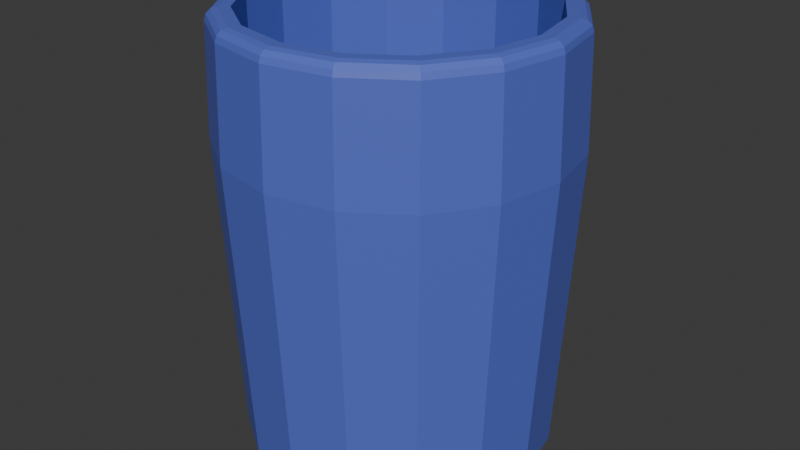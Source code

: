 # Source: blue-cup.blend  (saved by Blender 5.0.119; exported with 4.5.12 LTS)
import bpy
from mathutils import Matrix  # noqa: F401  (used for matrix-valued properties, if any)

bpy.ops.wm.read_factory_settings(use_empty=True)
scene = bpy.context.scene
scene.name = 'Scene'

# ---- collections
col_collection = bpy.data.collections.new('Collection'); scene.collection.children.link(col_collection)

# ---- materials (node trees are filled in below, after node groups)
mat_material_001 = bpy.data.materials.new('Material.001')

# ---- material node trees
mat_material_001.use_nodes = True; mat_material_001.node_tree.nodes.clear()
_N = mat_material_001.node_tree.nodes; _L = mat_material_001.node_tree.links
n0 = _N.new('ShaderNodeBsdfPrincipled'); n0.name = 'Principled BSDF'; n0.location = (-200, 100)
n0.inputs[0].default_value = (0.09728, 0.1426, 0.5915, 1.0)
n1 = _N.new('ShaderNodeOutputMaterial'); n1.name = 'Material Output'; n1.location = (200, 100)
_L.new(n0.outputs[0], n1.inputs[0])
n1.is_active_output = True

# ---- world
world_world = bpy.data.worlds.new('World'); scene.world = world_world
world_world.use_nodes = True; world_world.node_tree.nodes.clear()
_N = world_world.node_tree.nodes; _L = world_world.node_tree.links
n0 = _N.new('ShaderNodeOutputWorld'); n0.name = 'World Output'; n0.location = (200, 100)
n1 = _N.new('ShaderNodeBackground'); n1.name = 'Background'; n1.location = (-200, 100)
n1.inputs[0].default_value = (0.05088, 0.05088, 0.05088, 1.0)
_L.new(n1.outputs[0], n0.inputs[0])
n0.is_active_output = True
world_world.color = (0.05088, 0.05088, 0.05088)
world_world.sun_shadow_jitter_overblur = 0.0

# ---- meshes
me_cube_001 = bpy.data.meshes.new('Cube.001')
me_cube_001.from_pydata([(0.0, 0.1851, 0.0), (1.445e-10, 0.2043, 0.3702), (0.07084, 0.171, 0.0), (0.07817, 0.1887, 0.3702), (0.1309, 0.1309, 0.0), (0.1444, 0.1444, 0.3702), (0.171, 0.07084, 0.0), (0.1887, 0.07817, 0.3702), (0.1851, 0.0, 0.0), (0.2043, -9.636e-11, 0.3702), (0.171, -0.07084, 0.0), (0.1887, -0.07817, 0.3702), (0.1309, -0.1309, 0.0), (0.1444, -0.1444, 0.3702), (0.07084, -0.171, 0.0), (0.07817, -0.1887, 0.3702), (0.0, -0.1851, 0.0), (1.445e-10, -0.2043, 0.3702), (-0.07084, -0.171, 0.0), (-0.07817, -0.1887, 0.3702), (-0.1309, -0.1309, 0.0), (-0.1444, -0.1444, 0.3702), (-0.171, -0.07084, 0.0), (-0.1887, -0.07817, 0.3702), (-0.1851, 0.0, 0.0), (-0.2043, -9.636e-11, 0.3702), (-0.171, 0.07084, 0.0), (-0.1887, 0.07817, 0.3702), (-0.1309, 0.1309, 0.0), (-0.1444, 0.1444, 0.3702), (-0.07084, 0.171, 0.0), (-0.07817, 0.1887, 0.3702), (0.06592, 0.1592, 0.5132), (4.619e-09, 0.1723, 0.5132), (0.1218, 0.1218, 0.5132), (0.1592, 0.06592, 0.5132), (0.1723, -7.298e-11, 0.5132), (0.1592, -0.06592, 0.5132), (0.1218, -0.1218, 0.5132), (0.06592, -0.1592, 0.5132), (4.619e-09, -0.1723, 0.5132), (-0.06592, -0.1592, 0.5132), (-0.1218, -0.1218, 0.5132), (-0.1592, -0.06592, 0.5132), (-0.1723, -7.298e-11, 0.5132), (-0.1592, 0.06592, 0.5132), (-0.1218, 0.1218, 0.5132), (-0.06592, 0.1592, 0.5132), (0.06592, 0.1592, 0.05001), (2.544e-08, 0.1723, 0.05001), (0.1218, 0.1218, 0.05001), (0.1592, 0.06592, 0.05001), (0.1723, -7.298e-11, 0.05001), (0.1592, -0.06592, 0.05001), (0.1218, -0.1218, 0.05001), (0.06592, -0.1592, 0.05001), (2.544e-08, -0.1723, 0.05001), (-0.06592, -0.1592, 0.05001), (-0.1218, -0.1218, 0.05001), (-0.1592, -0.06592, 0.05001), (-0.1723, -7.298e-11, 0.05001), (-0.1592, 0.06592, 0.05001), (-0.1218, 0.1218, 0.05001), (-0.06592, 0.1592, 0.05001), (0.07113, 0.1717, 0.5132), (0.07656, 0.1848, 0.4997), (0.07378, 0.1781, 0.5114), (0.07577, 0.1829, 0.5064), (4.197e-09, 0.2001, 0.4997), (4.619e-09, 0.1859, 0.5132), (4.409e-09, 0.198, 0.5064), (4.569e-09, 0.1928, 0.5114), (0.1314, 0.1314, 0.5132), (0.1415, 0.1415, 0.4997), (0.1363, 0.1363, 0.5114), (0.14, 0.14, 0.5064), (0.1717, 0.07113, 0.5132), (0.1848, 0.07656, 0.4997), (0.1781, 0.07378, 0.5114), (0.1829, 0.07577, 0.5064), (0.1859, -7.298e-11, 0.5132), (0.2001, -7.519e-11, 0.4997), (0.1928, -8.731e-11, 0.5114), (0.198, -8.731e-11, 0.5064), (0.1717, -0.07113, 0.5132), (0.1848, -0.07656, 0.4997), (0.1781, -0.07378, 0.5114), (0.1829, -0.07577, 0.5064), (0.1314, -0.1314, 0.5132), (0.1415, -0.1415, 0.4997), (0.1363, -0.1363, 0.5114), (0.14, -0.14, 0.5064), (0.07113, -0.1717, 0.5132), (0.07656, -0.1848, 0.4997), (0.07378, -0.1781, 0.5114), (0.07577, -0.1829, 0.5064), (4.619e-09, -0.1859, 0.5132), (4.197e-09, -0.2001, 0.4997), (4.569e-09, -0.1928, 0.5114), (4.409e-09, -0.198, 0.5064), (-0.07113, -0.1717, 0.5132), (-0.07656, -0.1848, 0.4997), (-0.07378, -0.1781, 0.5114), (-0.07577, -0.1829, 0.5064), (-0.1314, -0.1314, 0.5132), (-0.1415, -0.1415, 0.4997), (-0.1363, -0.1363, 0.5114), (-0.14, -0.14, 0.5064), (-0.1717, -0.07113, 0.5132), (-0.1848, -0.07656, 0.4997), (-0.1781, -0.07378, 0.5114), (-0.1829, -0.07577, 0.5064), (-0.1859, -7.298e-11, 0.5132), (-0.2001, -7.519e-11, 0.4997), (-0.1928, -8.731e-11, 0.5114), (-0.198, -8.731e-11, 0.5064), (-0.1717, 0.07113, 0.5132), (-0.1848, 0.07656, 0.4997), (-0.1781, 0.07378, 0.5114), (-0.1829, 0.07577, 0.5064), (-0.1314, 0.1314, 0.5132), (-0.1415, 0.1415, 0.4997), (-0.1363, 0.1363, 0.5114), (-0.14, 0.14, 0.5064), (-0.07113, 0.1717, 0.5132), (-0.07656, 0.1848, 0.4997), (-0.07378, 0.1781, 0.5114), (-0.07577, 0.1829, 0.5064)], [], [(0, 1, 3, 2), (2, 3, 5, 4), (4, 5, 7, 6), (6, 7, 9, 8), (8, 9, 11, 10), (10, 11, 13, 12), (12, 13, 15, 14), (14, 15, 17, 16), (16, 17, 19, 18), (18, 19, 21, 20), (20, 21, 23, 22), (22, 23, 25, 24), (24, 25, 27, 26), (26, 27, 29, 28), (28, 29, 31, 30), (30, 31, 1, 0), (0, 2, 4, 6, 8, 10, 12, 14, 16, 18, 20, 22, 24, 26, 28, 30), (41, 40, 56, 57), (48, 49, 63, 62, 61, 60, 59, 58, 57, 56, 55, 54, 53, 52, 51, 50), (34, 32, 48, 50), (42, 41, 57, 58), (35, 34, 50, 51), (43, 42, 58, 59), (36, 35, 51, 52), (44, 43, 59, 60), (37, 36, 52, 53), (45, 44, 60, 61), (38, 37, 53, 54), (46, 45, 61, 62), (39, 38, 54, 55), (47, 46, 62, 63), (40, 39, 55, 56), (32, 33, 49, 48), (33, 47, 63, 49), (65, 68, 70, 67), (67, 70, 71, 66), (66, 71, 69, 64), (73, 65, 67, 75), (75, 67, 66, 74), (74, 66, 64, 72), (77, 73, 75, 79), (79, 75, 74, 78), (78, 74, 72, 76), (81, 77, 79, 83), (83, 79, 78, 82), (82, 78, 76, 80), (85, 81, 83, 87), (87, 83, 82, 86), (86, 82, 80, 84), (89, 85, 87, 91), (91, 87, 86, 90), (90, 86, 84, 88), (93, 89, 91, 95), (95, 91, 90, 94), (94, 90, 88, 92), (97, 93, 95, 99), (99, 95, 94, 98), (98, 94, 92, 96), (101, 97, 99, 103), (103, 99, 98, 102), (102, 98, 96, 100), (105, 101, 103, 107), (107, 103, 102, 106), (106, 102, 100, 104), (109, 105, 107, 111), (111, 107, 106, 110), (110, 106, 104, 108), (113, 109, 111, 115), (115, 111, 110, 114), (114, 110, 108, 112), (117, 113, 115, 119), (119, 115, 114, 118), (118, 114, 112, 116), (121, 117, 119, 123), (123, 119, 118, 122), (122, 118, 116, 120), (125, 121, 123, 127), (127, 123, 122, 126), (126, 122, 120, 124), (68, 125, 127, 70), (70, 127, 126, 71), (71, 126, 124, 69), (33, 32, 64, 69), (5, 3, 65, 73), (3, 1, 68, 65), (32, 34, 72, 64), (47, 33, 69, 124), (1, 31, 125, 68), (7, 5, 73, 77), (34, 35, 76, 72), (9, 7, 77, 81), (35, 36, 80, 76), (11, 9, 81, 85), (36, 37, 84, 80), (13, 11, 85, 89), (37, 38, 88, 84), (15, 13, 89, 93), (38, 39, 92, 88), (17, 15, 93, 97), (39, 40, 96, 92), (19, 17, 97, 101), (40, 41, 100, 96), (21, 19, 101, 105), (41, 42, 104, 100), (23, 21, 105, 109), (42, 43, 108, 104), (25, 23, 109, 113), (43, 44, 112, 108), (27, 25, 113, 117), (44, 45, 116, 112), (29, 27, 117, 121), (45, 46, 120, 116), (31, 29, 121, 125), (46, 47, 124, 120)])
_uv = me_cube_001.uv_layers.new(name='UVMap')
_uv.uv.foreach_set('vector', [1.0, 0.5, 1.0, 1.0, 0.9375, 1.0, 0.9375, 0.5, 0.9375, 0.5, 0.9375, 1.0, 0.875, 1.0, 0.875, 0.5, 0.875, 0.5, 0.875, 1.0, 0.8125, 1.0, 0.8125, 0.5, 0.8125, 0.5, 0.8125, 1.0, 0.75, 1.0, 0.75, 0.5, 0.75, 0.5, 0.75, 1.0, 0.6875, 1.0, 0.6875, 0.5, 0.6875, 0.5, 0.6875, 1.0, 0.625, 1.0, 0.625, 0.5, 0.625, 0.5, 0.625, 1.0, 0.5625, 1.0, 0.5625, 0.5, 0.5625, 0.5, 0.5625, 1.0, 0.5, 1.0, 0.5, 0.5, 0.5, 0.5, 0.5, 1.0, 0.4375, 1.0, 0.4375, 0.5, 0.4375, 0.5, 0.4375, 1.0, 0.375, 1.0, 0.375, 0.5, 0.375, 0.5, 0.375, 1.0, 0.3125, 1.0, 0.3125, 0.5, 0.3125, 0.5, 0.3125, 1.0, 0.25, 1.0, 0.25, 0.5, 0.25, 0.5, 0.25, 1.0, 0.1875, 1.0, 0.1875, 0.5, 0.1875, 0.5, 0.1875, 1.0, 0.125, 1.0, 0.125, 0.5, 0.125, 0.5, 0.125, 1.0, 0.0625, 1.0, 0.0625, 0.5, 0.0625, 0.5, 0.0625, 1.0, 0.0, 1.0, 0.0, 0.5, 0.75, 0.49, 0.8418, 0.4717, 0.9197, 0.4197, 0.9717, 0.3418, 0.99, 0.25, 0.9717, 0.1582, 0.9197, 0.08029, 0.8418, 0.02827, 0.75, 0.01, 0.6582, 0.02827, 0.5803, 0.08029, 0.5283, 0.1582, 0.51, 0.25, 0.5283, 0.3418, 0.5803, 0.4197, 0.6582, 0.4717, 0.1707, 0.05865, 0.25, 0.04288, 0.25, 0.04288, 0.1707, 0.05865, 0.3293, 0.4413, 0.25, 0.4571, 0.1707, 0.4413, 0.1035, 0.3965, 0.05865, 0.3293, 0.04288, 0.25, 0.05865, 0.1707, 0.1035, 0.1035, 0.1707, 0.05865, 0.25, 0.04288, 0.3293, 0.05865, 0.3965, 0.1035, 0.4413, 0.1707, 0.4571, 0.25, 0.4413, 0.3293, 0.3965, 0.3965, 0.3965, 0.3965, 0.3293, 0.4413, 0.3293, 0.4413, 0.3965, 0.3965, 0.1035, 0.1035, 0.1707, 0.05865, 0.1707, 0.05865, 0.1035, 0.1035, 0.4413, 0.3293, 0.3965, 0.3965, 0.3965, 0.3965, 0.4413, 0.3293, 0.05865, 0.1707, 0.1035, 0.1035, 0.1035, 0.1035, 0.05865, 0.1707, 0.4571, 0.25, 0.4413, 0.3293, 0.4413, 0.3293, 0.4571, 0.25, 0.04288, 0.25, 0.05865, 0.1707, 0.05865, 0.1707, 0.04288, 0.25, 0.4413, 0.1707, 0.4571, 0.25, 0.4571, 0.25, 0.4413, 0.1707, 0.05865, 0.3293, 0.04288, 0.25, 0.04288, 0.25, 0.05865, 0.3293, 0.3965, 0.1035, 0.4413, 0.1707, 0.4413, 0.1707, 0.3965, 0.1035, 0.1035, 0.3965, 0.05865, 0.3293, 0.05865, 0.3293, 0.1035, 0.3965, 0.3293, 0.05865, 0.3965, 0.1035, 0.3965, 0.1035, 0.3293, 0.05865, 0.1707, 0.4413, 0.1035, 0.3965, 0.1035, 0.3965, 0.1707, 0.4413, 0.25, 0.04288, 0.3293, 0.05865, 0.3293, 0.05865, 0.25, 0.04288, 0.3293, 0.4413, 0.25, 0.4571, 0.25, 0.4571, 0.3293, 0.4413, 0.25, 0.4571, 0.1707, 0.4413, 0.1707, 0.4413, 0.25, 0.4571, 0.9375, 1.0, 1.0, 1.0, 0.9997, 1.0, 0.9375, 1.0, 0.3418, 0.4717, 0.25, 0.4899, 0.25, 0.4818, 0.3387, 0.4642, 0.3387, 0.4642, 0.25, 0.4818, 0.25, 0.4735, 0.3355, 0.4565, 0.875, 1.0, 0.9375, 1.0, 0.9375, 1.0, 0.875, 1.0, 0.4197, 0.4197, 0.3418, 0.4717, 0.3387, 0.4642, 0.4139, 0.4139, 0.4139, 0.4139, 0.3387, 0.4642, 0.3355, 0.4565, 0.408, 0.408, 0.8125, 1.0, 0.875, 1.0, 0.875, 1.0, 0.8125, 1.0, 0.4717, 0.3418, 0.4197, 0.4197, 0.4139, 0.4139, 0.4642, 0.3387, 0.4642, 0.3387, 0.4139, 0.4139, 0.408, 0.408, 0.4565, 0.3355, 0.75, 1.0, 0.8125, 1.0, 0.8125, 1.0, 0.75, 1.0, 0.4899, 0.25, 0.4717, 0.3418, 0.4642, 0.3387, 0.4818, 0.25, 0.4818, 0.25, 0.4642, 0.3387, 0.4565, 0.3355, 0.4735, 0.25, 0.6875, 1.0, 0.75, 1.0, 0.75, 1.0, 0.6875, 1.0, 0.4717, 0.1582, 0.4899, 0.25, 0.4818, 0.25, 0.4642, 0.1613, 0.4642, 0.1613, 0.4818, 0.25, 0.4735, 0.25, 0.4565, 0.1645, 0.625, 1.0, 0.6875, 1.0, 0.6875, 1.0, 0.625, 1.0, 0.4197, 0.08035, 0.4717, 0.1582, 0.4642, 0.1613, 0.4139, 0.08609, 0.4139, 0.08609, 0.4642, 0.1613, 0.4565, 0.1645, 0.408, 0.09198, 0.5625, 1.0, 0.625, 1.0, 0.625, 1.0, 0.5625, 1.0, 0.3418, 0.02834, 0.4197, 0.08035, 0.4139, 0.08609, 0.3387, 0.03584, 0.3387, 0.03584, 0.4139, 0.08609, 0.408, 0.09198, 0.3355, 0.04354, 0.5, 1.0, 0.5625, 1.0, 0.5625, 1.0, 0.5, 1.0, 0.25, 0.01007, 0.3418, 0.02834, 0.3387, 0.03584, 0.25, 0.0182, 0.25, 0.0182, 0.3387, 0.03584, 0.3355, 0.04354, 0.25, 0.02653, 0.4375, 1.0, 0.5, 1.0, 0.5, 1.0, 0.4375, 1.0, 0.1582, 0.02834, 0.25, 0.01007, 0.25, 0.0182, 0.1613, 0.03584, 0.1613, 0.03584, 0.25, 0.0182, 0.25, 0.02653, 0.1645, 0.04354, 0.375, 1.0, 0.4375, 1.0, 0.4375, 1.0, 0.375, 1.0, 0.08035, 0.08035, 0.1582, 0.02834, 0.1613, 0.03584, 0.08609, 0.08609, 0.08609, 0.08609, 0.1613, 0.03584, 0.1645, 0.04354, 0.09198, 0.09198, 0.3125, 1.0, 0.375, 1.0, 0.375, 1.0, 0.3125, 1.0, 0.02834, 0.1582, 0.08035, 0.08035, 0.08609, 0.08609, 0.03584, 0.1613, 0.03584, 0.1613, 0.08609, 0.08609, 0.09198, 0.09198, 0.04354, 0.1645, 0.25, 1.0, 0.3125, 1.0, 0.3125, 1.0, 0.25, 1.0, 0.01007, 0.25, 0.02834, 0.1582, 0.03584, 0.1613, 0.0182, 0.25, 0.0182, 0.25, 0.03584, 0.1613, 0.04354, 0.1645, 0.02653, 0.25, 0.1875, 1.0, 0.25, 1.0, 0.25, 1.0, 0.1875, 1.0, 0.02834, 0.3418, 0.01007, 0.25, 0.0182, 0.25, 0.03584, 0.3387, 0.03584, 0.3387, 0.0182, 0.25, 0.02653, 0.25, 0.04354, 0.3355, 0.125, 1.0, 0.1875, 1.0, 0.1875, 1.0, 0.125, 1.0, 0.08035, 0.4197, 0.02834, 0.3418, 0.03584, 0.3387, 0.08609, 0.4139, 0.08609, 0.4139, 0.03584, 0.3387, 0.04354, 0.3355, 0.09198, 0.408, 0.0625, 1.0, 0.125, 1.0, 0.125, 1.0, 0.0625, 1.0, 0.1582, 0.4717, 0.08035, 0.4197, 0.08609, 0.4139, 0.1613, 0.4642, 0.1613, 0.4642, 0.08609, 0.4139, 0.09198, 0.408, 0.1645, 0.4565, 0.0, 1.0, 0.0625, 1.0, 0.0625, 1.0, 0.0002541, 1.0, 0.25, 0.4899, 0.1582, 0.4717, 0.1613, 0.4642, 0.25, 0.4818, 0.25, 0.4818, 0.1613, 0.4642, 0.1645, 0.4565, 0.25, 0.4735, 0.25, 0.4571, 0.3293, 0.4413, 0.3355, 0.4565, 0.25, 0.4735, 0.875, 1.0, 0.9375, 1.0, 0.9375, 1.0, 0.875, 1.0, 0.9375, 1.0, 1.0, 1.0, 1.0, 1.0, 0.9375, 1.0, 0.3293, 0.4413, 0.3965, 0.3965, 0.408, 0.408, 0.3355, 0.4565, 0.1707, 0.4413, 0.25, 0.4571, 0.25, 0.4735, 0.1645, 0.4565, 0.0, 1.0, 0.0625, 1.0, 0.0625, 1.0, 0.0, 1.0, 0.8125, 1.0, 0.875, 1.0, 0.875, 1.0, 0.8125, 1.0, 0.3965, 0.3965, 0.4413, 0.3293, 0.4565, 0.3355, 0.408, 0.408, 0.75, 1.0, 0.8125, 1.0, 0.8125, 1.0, 0.75, 1.0, 0.4413, 0.3293, 0.4571, 0.25, 0.4735, 0.25, 0.4565, 0.3355, 0.6875, 1.0, 0.75, 1.0, 0.75, 1.0, 0.6875, 1.0, 0.4571, 0.25, 0.4413, 0.1707, 0.4565, 0.1645, 0.4735, 0.25, 0.625, 1.0, 0.6875, 1.0, 0.6875, 1.0, 0.625, 1.0, 0.4413, 0.1707, 0.3965, 0.1035, 0.408, 0.09198, 0.4565, 0.1645, 0.5625, 1.0, 0.625, 1.0, 0.625, 1.0, 0.5625, 1.0, 0.3965, 0.1035, 0.3293, 0.05865, 0.3355, 0.04354, 0.408, 0.09198, 0.5, 1.0, 0.5625, 1.0, 0.5625, 1.0, 0.5, 1.0, 0.3293, 0.05865, 0.25, 0.04288, 0.25, 0.02653, 0.3355, 0.04354, 0.4375, 1.0, 0.5, 1.0, 0.5, 1.0, 0.4375, 1.0, 0.25, 0.04288, 0.1707, 0.05865, 0.1645, 0.04354, 0.25, 0.02653, 0.375, 1.0, 0.4375, 1.0, 0.4375, 1.0, 0.375, 1.0, 0.1707, 0.05865, 0.1035, 0.1035, 0.09198, 0.09198, 0.1645, 0.04354, 0.3125, 1.0, 0.375, 1.0, 0.375, 1.0, 0.3125, 1.0, 0.1035, 0.1035, 0.05865, 0.1707, 0.04354, 0.1645, 0.09198, 0.09198, 0.25, 1.0, 0.3125, 1.0, 0.3125, 1.0, 0.25, 1.0, 0.05865, 0.1707, 0.04288, 0.25, 0.02653, 0.25, 0.04354, 0.1645, 0.1875, 1.0, 0.25, 1.0, 0.25, 1.0, 0.1875, 1.0, 0.04288, 0.25, 0.05865, 0.3293, 0.04354, 0.3355, 0.02653, 0.25, 0.125, 1.0, 0.1875, 1.0, 0.1875, 1.0, 0.125, 1.0, 0.05865, 0.3293, 0.1035, 0.3965, 0.09198, 0.408, 0.04354, 0.3355, 0.0625, 1.0, 0.125, 1.0, 0.125, 1.0, 0.0625, 1.0, 0.1035, 0.3965, 0.1707, 0.4413, 0.1645, 0.4565, 0.09198, 0.408])
me_cube_001.materials.append(mat_material_001)
me_cube_001.update()

# ---- objects
ob_cube = bpy.data.objects.new('Cube', me_cube_001)

# ---- transforms, parenting, visibility, modifiers, constraints
ob_cube.location = (0.0, 0.0, 0.0)
ob_cube.scale = (0.3655, 0.3655, 0.3655)

# ---- collection membership
col_collection.objects.link(ob_cube)

# ---- scene / render settings (as saved in the file)
scene.frame_start = 1; scene.frame_end = 250; scene.frame_set(1)
scene.render.engine = 'BLENDER_EEVEE_NEXT'
scene.render.bake_bias = 0.0
scene.render.bake_samples = 0
scene.cycles.sampling_pattern = 'TABULATED_SOBOL'
scene.eevee.use_volume_custom_range = False
bpy.context.view_layer.update()

# ---- added for rendering (the .blend has no active camera and no usable light): camera, sun
cam_auto = bpy.data.cameras.new('AutoCamera')
cam_auto.lens = 50.0
cam_auto.sensor_width = 36.0
cam_auto.clip_end = 1000.0
ob_auto_camera = bpy.data.objects.new('AutoCamera', cam_auto)
scene.collection.objects.link(ob_auto_camera)
ob_auto_camera.location = (0.261349, -0.313618, 0.302869)
ob_auto_camera.rotation_euler = (1.09748, -7.21219e-08, 0.694738)
scene.camera = ob_auto_camera
light_auto_sun = bpy.data.lights.new('AutoSun', 'SUN')
light_auto_sun.energy = 3.0
light_auto_sun.angle = 0.0523599
ob_auto_sun = bpy.data.objects.new('AutoSun', light_auto_sun)
scene.collection.objects.link(ob_auto_sun)
ob_auto_sun.rotation_euler = (0.872665, 0.174533, 0.523599)
bpy.context.view_layer.update()
